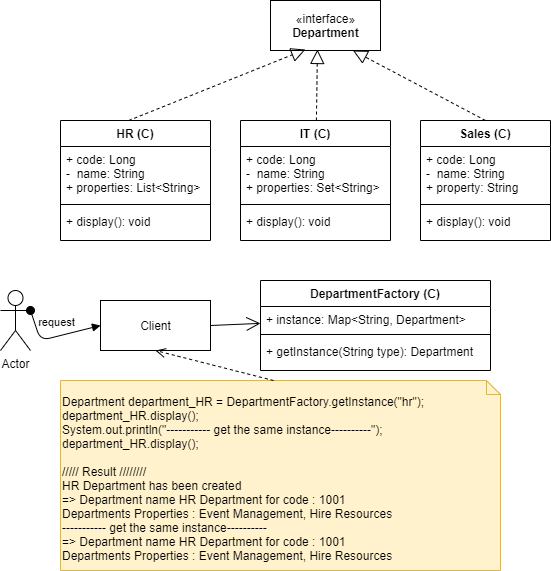

The diagram above was exported from draw.io. Its source (the exported page's mxGraphModel, read from the mxfile embedded in the PNG):
<mxGraphModel dx="1102" dy="533" grid="1" gridSize="10" guides="1" tooltips="1" connect="1" arrows="1" fold="1" page="1" pageScale="1" pageWidth="850" pageHeight="1100" math="0" shadow="0">
  <root>
    <mxCell id="0" />
    <mxCell id="1" parent="0" />
    <mxCell id="EzZ5dPFoPpkPGw-Jy_cs-25" value="Actor" style="shape=umlActor;verticalLabelPosition=bottom;verticalAlign=top;html=1;" parent="1" vertex="1">
      <mxGeometry x="100" y="380" width="30" height="60" as="geometry" />
    </mxCell>
    <mxCell id="EzZ5dPFoPpkPGw-Jy_cs-26" value="Client" style="html=1;" parent="1" vertex="1">
      <mxGeometry x="200" y="390" width="110" height="50" as="geometry" />
    </mxCell>
    <mxCell id="EzZ5dPFoPpkPGw-Jy_cs-30" value="" style="endArrow=open;endFill=1;endSize=12;html=1;exitX=1;exitY=0.5;exitDx=0;exitDy=0;" parent="1" source="EzZ5dPFoPpkPGw-Jy_cs-26" target="8IH7yOjK3LmalWY4ysft-2" edge="1">
      <mxGeometry width="160" relative="1" as="geometry">
        <mxPoint x="250" y="690" as="sourcePoint" />
        <mxPoint x="352.0799999999999" y="419.99199999999996" as="targetPoint" />
      </mxGeometry>
    </mxCell>
    <mxCell id="EzZ5dPFoPpkPGw-Jy_cs-33" value="request" style="html=1;verticalAlign=bottom;startArrow=oval;startFill=1;endArrow=block;startSize=8;exitX=1;exitY=0.3333333333333333;exitDx=0;exitDy=0;exitPerimeter=0;entryX=0;entryY=0.5;entryDx=0;entryDy=0;" parent="1" source="EzZ5dPFoPpkPGw-Jy_cs-25" target="EzZ5dPFoPpkPGw-Jy_cs-26" edge="1">
      <mxGeometry x="0.0588" y="5" width="60" relative="1" as="geometry">
        <mxPoint x="130" y="554.5" as="sourcePoint" />
        <mxPoint x="190" y="554.5" as="targetPoint" />
        <Array as="points">
          <mxPoint x="140" y="430" />
        </Array>
        <mxPoint as="offset" />
      </mxGeometry>
    </mxCell>
    <mxCell id="EzZ5dPFoPpkPGw-Jy_cs-34" value="«interface»&lt;br&gt;&lt;b&gt;Department&lt;/b&gt;" style="html=1;" parent="1" vertex="1">
      <mxGeometry x="370" y="90" width="110" height="50" as="geometry" />
    </mxCell>
    <mxCell id="EzZ5dPFoPpkPGw-Jy_cs-56" value="" style="endArrow=block;dashed=1;endFill=0;endSize=12;html=1;exitX=0.455;exitY=0;exitDx=0;exitDy=0;exitPerimeter=0;entryX=0.318;entryY=0.98;entryDx=0;entryDy=0;entryPerimeter=0;" parent="1" source="EzZ5dPFoPpkPGw-Jy_cs-1" target="EzZ5dPFoPpkPGw-Jy_cs-34" edge="1">
      <mxGeometry width="160" relative="1" as="geometry">
        <mxPoint x="90" y="110" as="sourcePoint" />
        <mxPoint x="250" y="110" as="targetPoint" />
      </mxGeometry>
    </mxCell>
    <mxCell id="EzZ5dPFoPpkPGw-Jy_cs-57" value="" style="endArrow=block;dashed=1;endFill=0;endSize=12;html=1;entryX=0.427;entryY=0.98;entryDx=0;entryDy=0;entryPerimeter=0;" parent="1" source="EzZ5dPFoPpkPGw-Jy_cs-6" target="EzZ5dPFoPpkPGw-Jy_cs-34" edge="1">
      <mxGeometry width="160" relative="1" as="geometry">
        <mxPoint x="161" y="240" as="sourcePoint" />
        <mxPoint x="354.98" y="169" as="targetPoint" />
      </mxGeometry>
    </mxCell>
    <mxCell id="EzZ5dPFoPpkPGw-Jy_cs-58" value="" style="endArrow=block;dashed=1;endFill=0;endSize=12;html=1;exitX=0.5;exitY=0;exitDx=0;exitDy=0;entryX=0.75;entryY=1;entryDx=0;entryDy=0;" parent="1" source="EzZ5dPFoPpkPGw-Jy_cs-14" target="EzZ5dPFoPpkPGw-Jy_cs-34" edge="1">
      <mxGeometry width="160" relative="1" as="geometry">
        <mxPoint x="171" y="250" as="sourcePoint" />
        <mxPoint x="364.98" y="179" as="targetPoint" />
      </mxGeometry>
    </mxCell>
    <mxCell id="EzZ5dPFoPpkPGw-Jy_cs-1" value="HR (C)" style="swimlane;fontStyle=1;align=center;verticalAlign=top;childLayout=stackLayout;horizontal=1;startSize=26;horizontalStack=0;resizeParent=1;resizeParentMax=0;resizeLast=0;collapsible=1;marginBottom=0;" parent="1" vertex="1">
      <mxGeometry x="160" y="210" width="150" height="120" as="geometry" />
    </mxCell>
    <mxCell id="EzZ5dPFoPpkPGw-Jy_cs-2" value="+ code: Long&#10;-  name: String&#10;+ properties: List&lt;String&gt;&#10;" style="text;strokeColor=none;fillColor=none;align=left;verticalAlign=top;spacingLeft=4;spacingRight=4;overflow=hidden;rotatable=0;points=[[0,0.5],[1,0.5]];portConstraint=eastwest;" parent="EzZ5dPFoPpkPGw-Jy_cs-1" vertex="1">
      <mxGeometry y="26" width="150" height="54" as="geometry" />
    </mxCell>
    <mxCell id="EzZ5dPFoPpkPGw-Jy_cs-3" value="" style="line;strokeWidth=1;fillColor=none;align=left;verticalAlign=middle;spacingTop=-1;spacingLeft=3;spacingRight=3;rotatable=0;labelPosition=right;points=[];portConstraint=eastwest;" parent="EzZ5dPFoPpkPGw-Jy_cs-1" vertex="1">
      <mxGeometry y="80" width="150" height="8" as="geometry" />
    </mxCell>
    <mxCell id="EzZ5dPFoPpkPGw-Jy_cs-4" value="+ display(): void" style="text;strokeColor=none;fillColor=none;align=left;verticalAlign=top;spacingLeft=4;spacingRight=4;overflow=hidden;rotatable=0;points=[[0,0.5],[1,0.5]];portConstraint=eastwest;" parent="EzZ5dPFoPpkPGw-Jy_cs-1" vertex="1">
      <mxGeometry y="88" width="150" height="32" as="geometry" />
    </mxCell>
    <mxCell id="EzZ5dPFoPpkPGw-Jy_cs-6" value="IT (C)" style="swimlane;fontStyle=1;align=center;verticalAlign=top;childLayout=stackLayout;horizontal=1;startSize=26;horizontalStack=0;resizeParent=1;resizeParentMax=0;resizeLast=0;collapsible=1;marginBottom=0;" parent="1" vertex="1">
      <mxGeometry x="340" y="210" width="150" height="120" as="geometry" />
    </mxCell>
    <mxCell id="EzZ5dPFoPpkPGw-Jy_cs-7" value="+ code: Long&#10;-  name: String&#10;+ properties: Set&lt;String&gt;&#10;" style="text;strokeColor=none;fillColor=none;align=left;verticalAlign=top;spacingLeft=4;spacingRight=4;overflow=hidden;rotatable=0;points=[[0,0.5],[1,0.5]];portConstraint=eastwest;" parent="EzZ5dPFoPpkPGw-Jy_cs-6" vertex="1">
      <mxGeometry y="26" width="150" height="54" as="geometry" />
    </mxCell>
    <mxCell id="EzZ5dPFoPpkPGw-Jy_cs-8" value="" style="line;strokeWidth=1;fillColor=none;align=left;verticalAlign=middle;spacingTop=-1;spacingLeft=3;spacingRight=3;rotatable=0;labelPosition=right;points=[];portConstraint=eastwest;" parent="EzZ5dPFoPpkPGw-Jy_cs-6" vertex="1">
      <mxGeometry y="80" width="150" height="8" as="geometry" />
    </mxCell>
    <mxCell id="EzZ5dPFoPpkPGw-Jy_cs-9" value="+ display(): void" style="text;strokeColor=none;fillColor=none;align=left;verticalAlign=top;spacingLeft=4;spacingRight=4;overflow=hidden;rotatable=0;points=[[0,0.5],[1,0.5]];portConstraint=eastwest;" parent="EzZ5dPFoPpkPGw-Jy_cs-6" vertex="1">
      <mxGeometry y="88" width="150" height="32" as="geometry" />
    </mxCell>
    <mxCell id="EzZ5dPFoPpkPGw-Jy_cs-14" value="Sales (C)" style="swimlane;fontStyle=1;align=center;verticalAlign=top;childLayout=stackLayout;horizontal=1;startSize=26;horizontalStack=0;resizeParent=1;resizeParentMax=0;resizeLast=0;collapsible=1;marginBottom=0;" parent="1" vertex="1">
      <mxGeometry x="520" y="210" width="130" height="120" as="geometry" />
    </mxCell>
    <mxCell id="EzZ5dPFoPpkPGw-Jy_cs-15" value="+ code: Long&#10;-  name: String&#10;+ property: String&#10;" style="text;strokeColor=none;fillColor=none;align=left;verticalAlign=top;spacingLeft=4;spacingRight=4;overflow=hidden;rotatable=0;points=[[0,0.5],[1,0.5]];portConstraint=eastwest;" parent="EzZ5dPFoPpkPGw-Jy_cs-14" vertex="1">
      <mxGeometry y="26" width="130" height="54" as="geometry" />
    </mxCell>
    <mxCell id="EzZ5dPFoPpkPGw-Jy_cs-16" value="" style="line;strokeWidth=1;fillColor=none;align=left;verticalAlign=middle;spacingTop=-1;spacingLeft=3;spacingRight=3;rotatable=0;labelPosition=right;points=[];portConstraint=eastwest;" parent="EzZ5dPFoPpkPGw-Jy_cs-14" vertex="1">
      <mxGeometry y="80" width="130" height="8" as="geometry" />
    </mxCell>
    <mxCell id="EzZ5dPFoPpkPGw-Jy_cs-17" value="+ display(): void" style="text;strokeColor=none;fillColor=none;align=left;verticalAlign=top;spacingLeft=4;spacingRight=4;overflow=hidden;rotatable=0;points=[[0,0.5],[1,0.5]];portConstraint=eastwest;" parent="EzZ5dPFoPpkPGw-Jy_cs-14" vertex="1">
      <mxGeometry y="88" width="130" height="32" as="geometry" />
    </mxCell>
    <mxCell id="8IH7yOjK3LmalWY4ysft-1" value="DepartmentFactory (C)" style="swimlane;fontStyle=1;align=center;verticalAlign=top;childLayout=stackLayout;horizontal=1;startSize=26;horizontalStack=0;resizeParent=1;resizeParentMax=0;resizeLast=0;collapsible=1;marginBottom=0;" vertex="1" parent="1">
      <mxGeometry x="360" y="370" width="230" height="90" as="geometry" />
    </mxCell>
    <mxCell id="8IH7yOjK3LmalWY4ysft-2" value="+ instance: Map&lt;String, Department&gt;&#10;&#10;" style="text;strokeColor=none;fillColor=none;align=left;verticalAlign=top;spacingLeft=4;spacingRight=4;overflow=hidden;rotatable=0;points=[[0,0.5],[1,0.5]];portConstraint=eastwest;" vertex="1" parent="8IH7yOjK3LmalWY4ysft-1">
      <mxGeometry y="26" width="230" height="24" as="geometry" />
    </mxCell>
    <mxCell id="8IH7yOjK3LmalWY4ysft-3" value="" style="line;strokeWidth=1;fillColor=none;align=left;verticalAlign=middle;spacingTop=-1;spacingLeft=3;spacingRight=3;rotatable=0;labelPosition=right;points=[];portConstraint=eastwest;" vertex="1" parent="8IH7yOjK3LmalWY4ysft-1">
      <mxGeometry y="50" width="230" height="8" as="geometry" />
    </mxCell>
    <mxCell id="8IH7yOjK3LmalWY4ysft-4" value="+ getInstance(String type): Department" style="text;strokeColor=none;fillColor=none;align=left;verticalAlign=top;spacingLeft=4;spacingRight=4;overflow=hidden;rotatable=0;points=[[0,0.5],[1,0.5]];portConstraint=eastwest;" vertex="1" parent="8IH7yOjK3LmalWY4ysft-1">
      <mxGeometry y="58" width="230" height="32" as="geometry" />
    </mxCell>
    <mxCell id="8IH7yOjK3LmalWY4ysft-5" value="&lt;div&gt;&lt;br&gt;&lt;/div&gt;&lt;div&gt;&lt;span&gt;&#09;&lt;/span&gt;Department department_HR = DepartmentFactory.getInstance(&quot;hr&quot;);&lt;/div&gt;&lt;div&gt;&lt;span&gt;&#09;&#09;&lt;/span&gt;department_HR.display();&lt;/div&gt;&lt;div&gt;&lt;span&gt;&#09;&#09;&lt;/span&gt;System.out.println(&quot;----------- get the same instance----------&quot;);&lt;/div&gt;&lt;div&gt;&lt;span&gt;&#09;&#09;&lt;/span&gt;department_HR.display();&lt;/div&gt;&lt;div&gt;&lt;br&gt;&lt;/div&gt;&lt;div&gt;///// Result ////////&lt;/div&gt;&lt;div&gt;&lt;div&gt;HR Department has been created&lt;/div&gt;&lt;div&gt;=&amp;gt; Department name HR Department for code : 1001&lt;/div&gt;&lt;div&gt;Departments Properties :&amp;nbsp;&lt;span&gt;Event Management,&amp;nbsp;&lt;/span&gt;&lt;span&gt;Hire Resources&lt;/span&gt;&lt;/div&gt;&lt;div&gt;----------- get the same instance----------&lt;/div&gt;&lt;div&gt;=&amp;gt; Department name HR Department for code : 1001&lt;/div&gt;&lt;div&gt;Departments Properties :&amp;nbsp;&lt;span&gt;Event Management,&amp;nbsp;&lt;/span&gt;&lt;span&gt;Hire Resources&lt;/span&gt;&lt;/div&gt;&lt;/div&gt;" style="shape=note;whiteSpace=wrap;html=1;size=14;verticalAlign=top;align=left;spacingTop=-6;fillColor=#fff2cc;strokeColor=#d6b656;" vertex="1" parent="1">
      <mxGeometry x="160" y="470" width="440" height="190" as="geometry" />
    </mxCell>
    <mxCell id="8IH7yOjK3LmalWY4ysft-6" value="" style="html=1;verticalAlign=bottom;endArrow=open;dashed=1;endSize=8;entryX=0.5;entryY=1;entryDx=0;entryDy=0;exitX=0;exitY=0;exitDx=213;exitDy=0;exitPerimeter=0;" edge="1" parent="1" source="8IH7yOjK3LmalWY4ysft-5" target="EzZ5dPFoPpkPGw-Jy_cs-26">
      <mxGeometry x="-1" y="238" relative="1" as="geometry">
        <mxPoint x="460" y="520" as="sourcePoint" />
        <mxPoint x="380" y="520" as="targetPoint" />
        <mxPoint x="230" y="-178" as="offset" />
      </mxGeometry>
    </mxCell>
  </root>
</mxGraphModel>